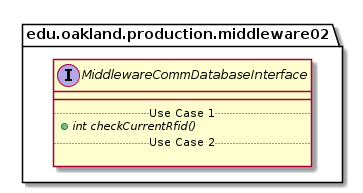

The diagram above was rendered by PlantUML. Its source (embedded in the PNG):
@startuml MiddlewareCommDatabaseInterface

package edu.oakland.production.middleware02 {
    interface MiddlewareCommDatabaseInterface {
        __
        .. Use Case 1 ..
        {abstract} + int checkCurrentRfid()
        .. Use Case 2 ..

    }
}

@enduml